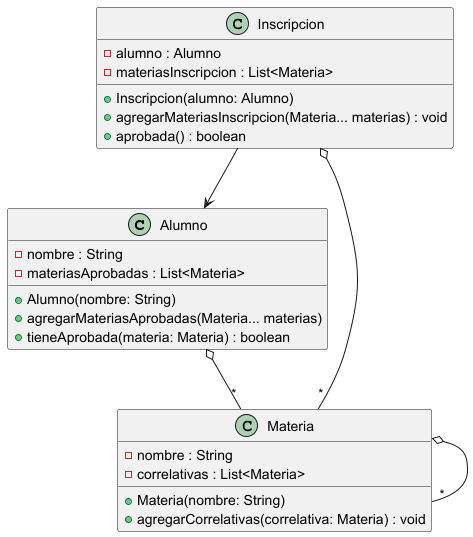

The diagram above was rendered by PlantUML. Its source (embedded in the PNG):
@startuml
'https://plantuml.com/sequence-diagram

' Definición de la clase Alumno
class Alumno {
  - nombre : String
  - materiasAprobadas : List<Materia>
  + Alumno(nombre: String)
  + agregarMateriasAprobadas(Materia... materias)
  + tieneAprobada(materia: Materia) : boolean
}

' Definición de la clase Materia
class Materia {
  - nombre : String
  - correlativas : List<Materia>
  + Materia(nombre: String)
  + agregarCorrelativas(correlativa: Materia) : void

}

' Definición de la clase Inscripcion
class Inscripcion {
  - alumno : Alumno
  - materiasInscripcion : List<Materia>
  + Inscripcion(alumno: Alumno)
  + agregarMateriasInscripcion(Materia... materias) : void
  + aprobada() : boolean
}

' Relaciones entre clases
Alumno  o-- "*" Materia
Inscripcion --> Alumno
Materia  o-- "*" Materia
Inscripcion o-- "*" Materia
@enduml